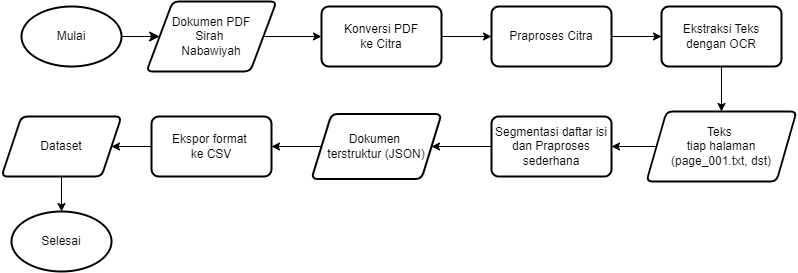

The diagram above was exported from draw.io. Its source (the exported page's mxGraphModel, read from the mxfile embedded in the PNG):
<mxGraphModel dx="1017" dy="1181" grid="1" gridSize="10" guides="1" tooltips="1" connect="1" arrows="1" fold="1" page="1" pageScale="1" pageWidth="827" pageHeight="1169" math="0" shadow="0">
  <root>
    <mxCell id="WIyWlLk6GJQsqaUBKTNV-0" />
    <mxCell id="WIyWlLk6GJQsqaUBKTNV-1" parent="WIyWlLk6GJQsqaUBKTNV-0" />
    <mxCell id="QzICUe9PI9HPxqju3laK-2" value="" style="edgeStyle=none;curved=1;rounded=0;orthogonalLoop=1;jettySize=auto;html=1;fontSize=12;startSize=8;endSize=8;" edge="1" parent="WIyWlLk6GJQsqaUBKTNV-1" source="QzICUe9PI9HPxqju3laK-3" target="QzICUe9PI9HPxqju3laK-4">
      <mxGeometry relative="1" as="geometry" />
    </mxCell>
    <mxCell id="QzICUe9PI9HPxqju3laK-3" value="Mulai" style="strokeWidth=2;html=1;shape=mxgraph.flowchart.start_1;whiteSpace=wrap;" vertex="1" parent="WIyWlLk6GJQsqaUBKTNV-1">
      <mxGeometry x="36" y="135" width="100" height="60" as="geometry" />
    </mxCell>
    <mxCell id="QzICUe9PI9HPxqju3laK-6" value="" style="edgeStyle=orthogonalEdgeStyle;rounded=0;orthogonalLoop=1;jettySize=auto;html=1;" edge="1" parent="WIyWlLk6GJQsqaUBKTNV-1" source="QzICUe9PI9HPxqju3laK-4" target="QzICUe9PI9HPxqju3laK-5">
      <mxGeometry relative="1" as="geometry" />
    </mxCell>
    <mxCell id="QzICUe9PI9HPxqju3laK-4" value="Dokumen PDF&lt;div&gt;Sirah&amp;nbsp;&lt;div&gt;Nabawiyah&lt;/div&gt;&lt;/div&gt;" style="shape=parallelogram;html=1;strokeWidth=2;perimeter=parallelogramPerimeter;whiteSpace=wrap;rounded=1;arcSize=12;size=0.20192307692307693;" vertex="1" parent="WIyWlLk6GJQsqaUBKTNV-1">
      <mxGeometry x="161" y="130" width="130" height="70" as="geometry" />
    </mxCell>
    <mxCell id="QzICUe9PI9HPxqju3laK-8" value="" style="edgeStyle=orthogonalEdgeStyle;rounded=0;orthogonalLoop=1;jettySize=auto;html=1;" edge="1" parent="WIyWlLk6GJQsqaUBKTNV-1" source="QzICUe9PI9HPxqju3laK-5" target="QzICUe9PI9HPxqju3laK-7">
      <mxGeometry relative="1" as="geometry" />
    </mxCell>
    <mxCell id="QzICUe9PI9HPxqju3laK-5" value="Konversi PDF&lt;div&gt;ke Citra&lt;/div&gt;" style="whiteSpace=wrap;html=1;strokeWidth=2;rounded=1;arcSize=12;" vertex="1" parent="WIyWlLk6GJQsqaUBKTNV-1">
      <mxGeometry x="336" y="135" width="120" height="60" as="geometry" />
    </mxCell>
    <mxCell id="QzICUe9PI9HPxqju3laK-10" value="" style="edgeStyle=orthogonalEdgeStyle;rounded=0;orthogonalLoop=1;jettySize=auto;html=1;" edge="1" parent="WIyWlLk6GJQsqaUBKTNV-1" source="QzICUe9PI9HPxqju3laK-7" target="QzICUe9PI9HPxqju3laK-9">
      <mxGeometry relative="1" as="geometry" />
    </mxCell>
    <mxCell id="QzICUe9PI9HPxqju3laK-7" value="Praproses Citra" style="whiteSpace=wrap;html=1;strokeWidth=2;rounded=1;arcSize=12;" vertex="1" parent="WIyWlLk6GJQsqaUBKTNV-1">
      <mxGeometry x="506" y="135" width="120" height="60" as="geometry" />
    </mxCell>
    <mxCell id="QzICUe9PI9HPxqju3laK-12" value="" style="edgeStyle=orthogonalEdgeStyle;rounded=0;orthogonalLoop=1;jettySize=auto;html=1;" edge="1" parent="WIyWlLk6GJQsqaUBKTNV-1" source="QzICUe9PI9HPxqju3laK-9" target="QzICUe9PI9HPxqju3laK-11">
      <mxGeometry relative="1" as="geometry" />
    </mxCell>
    <mxCell id="QzICUe9PI9HPxqju3laK-9" value="Ekstraksi Teks dengan OCR" style="whiteSpace=wrap;html=1;strokeWidth=2;rounded=1;arcSize=12;" vertex="1" parent="WIyWlLk6GJQsqaUBKTNV-1">
      <mxGeometry x="676" y="135" width="120" height="60" as="geometry" />
    </mxCell>
    <mxCell id="QzICUe9PI9HPxqju3laK-15" value="" style="edgeStyle=orthogonalEdgeStyle;rounded=0;orthogonalLoop=1;jettySize=auto;html=1;" edge="1" parent="WIyWlLk6GJQsqaUBKTNV-1" source="QzICUe9PI9HPxqju3laK-11" target="QzICUe9PI9HPxqju3laK-14">
      <mxGeometry relative="1" as="geometry" />
    </mxCell>
    <mxCell id="QzICUe9PI9HPxqju3laK-11" value="Teks&amp;nbsp;&lt;div&gt;tiap halaman&lt;div&gt;(page_001.txt, dst)&lt;/div&gt;&lt;/div&gt;" style="shape=parallelogram;perimeter=parallelogramPerimeter;whiteSpace=wrap;html=1;fixedSize=1;strokeWidth=2;rounded=1;arcSize=12;" vertex="1" parent="WIyWlLk6GJQsqaUBKTNV-1">
      <mxGeometry x="661" y="240" width="150" height="70" as="geometry" />
    </mxCell>
    <mxCell id="QzICUe9PI9HPxqju3laK-17" value="" style="edgeStyle=orthogonalEdgeStyle;rounded=0;orthogonalLoop=1;jettySize=auto;html=1;" edge="1" parent="WIyWlLk6GJQsqaUBKTNV-1" source="QzICUe9PI9HPxqju3laK-14" target="QzICUe9PI9HPxqju3laK-16">
      <mxGeometry relative="1" as="geometry" />
    </mxCell>
    <mxCell id="QzICUe9PI9HPxqju3laK-14" value="Segmentasi daftar isi dan Praproses sederhana" style="whiteSpace=wrap;html=1;strokeWidth=2;rounded=1;arcSize=12;" vertex="1" parent="WIyWlLk6GJQsqaUBKTNV-1">
      <mxGeometry x="506" y="245" width="120" height="60" as="geometry" />
    </mxCell>
    <mxCell id="QzICUe9PI9HPxqju3laK-19" value="" style="edgeStyle=orthogonalEdgeStyle;rounded=0;orthogonalLoop=1;jettySize=auto;html=1;" edge="1" parent="WIyWlLk6GJQsqaUBKTNV-1" source="QzICUe9PI9HPxqju3laK-16" target="QzICUe9PI9HPxqju3laK-18">
      <mxGeometry relative="1" as="geometry" />
    </mxCell>
    <mxCell id="QzICUe9PI9HPxqju3laK-16" value="Dokumen&amp;nbsp;&lt;div&gt;terstruktur (JSON)&lt;/div&gt;" style="shape=parallelogram;perimeter=parallelogramPerimeter;whiteSpace=wrap;html=1;fixedSize=1;strokeWidth=2;rounded=1;arcSize=12;" vertex="1" parent="WIyWlLk6GJQsqaUBKTNV-1">
      <mxGeometry x="326" y="242.5" width="130" height="65" as="geometry" />
    </mxCell>
    <mxCell id="QzICUe9PI9HPxqju3laK-21" value="" style="edgeStyle=orthogonalEdgeStyle;rounded=0;orthogonalLoop=1;jettySize=auto;html=1;" edge="1" parent="WIyWlLk6GJQsqaUBKTNV-1" source="QzICUe9PI9HPxqju3laK-18" target="QzICUe9PI9HPxqju3laK-20">
      <mxGeometry relative="1" as="geometry" />
    </mxCell>
    <mxCell id="QzICUe9PI9HPxqju3laK-18" value="Ekspor format&amp;nbsp;&lt;div&gt;ke CSV&lt;/div&gt;" style="whiteSpace=wrap;html=1;strokeWidth=2;rounded=1;arcSize=12;" vertex="1" parent="WIyWlLk6GJQsqaUBKTNV-1">
      <mxGeometry x="166" y="245" width="120" height="60" as="geometry" />
    </mxCell>
    <mxCell id="QzICUe9PI9HPxqju3laK-23" value="" style="edgeStyle=orthogonalEdgeStyle;rounded=0;orthogonalLoop=1;jettySize=auto;html=1;entryX=0.5;entryY=0;entryDx=0;entryDy=0;entryPerimeter=0;" edge="1" parent="WIyWlLk6GJQsqaUBKTNV-1" source="QzICUe9PI9HPxqju3laK-20" target="QzICUe9PI9HPxqju3laK-24">
      <mxGeometry relative="1" as="geometry">
        <mxPoint x="386" y="390" as="targetPoint" />
      </mxGeometry>
    </mxCell>
    <mxCell id="QzICUe9PI9HPxqju3laK-20" value="Dataset" style="shape=parallelogram;perimeter=parallelogramPerimeter;whiteSpace=wrap;html=1;fixedSize=1;strokeWidth=2;rounded=1;arcSize=12;" vertex="1" parent="WIyWlLk6GJQsqaUBKTNV-1">
      <mxGeometry x="16" y="245" width="120" height="60" as="geometry" />
    </mxCell>
    <mxCell id="QzICUe9PI9HPxqju3laK-24" value="Selesai" style="strokeWidth=2;html=1;shape=mxgraph.flowchart.start_1;whiteSpace=wrap;" vertex="1" parent="WIyWlLk6GJQsqaUBKTNV-1">
      <mxGeometry x="26" y="340" width="100" height="60" as="geometry" />
    </mxCell>
  </root>
</mxGraphModel>